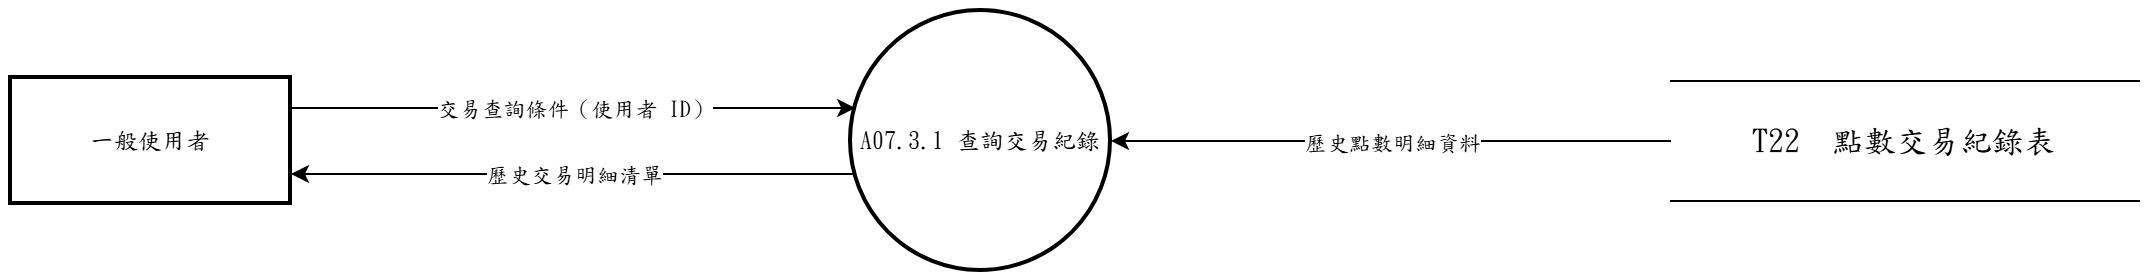

The diagram above was exported from draw.io. Its source (the exported page's mxGraphModel, read from the mxfile embedded in the PNG):
<mxGraphModel dx="1400" dy="900" grid="1" gridSize="10" guides="1" tooltips="1" connect="1" arrows="1" fold="1" page="1" pageScale="1" pageWidth="827" pageHeight="1169" math="0" shadow="0">
  <root>
    <mxCell id="0" />
    <mxCell id="1" parent="0" />
    <mxCell id="c1" value="A07.3.1 查詢交易紀錄" style="ellipse;aspect=fixed;strokeWidth=2;whiteSpace=wrap;html=1;fontFamily=標楷體;" vertex="1" parent="1">
      <mxGeometry x="460.0" y="60.0" width="130" height="130" as="geometry" />
    </mxCell>
    <mxCell id="c2" value="一般使用者" style="whiteSpace=wrap;strokeWidth=2;html=1;fontFamily=標楷體;" vertex="1" parent="1">
      <mxGeometry x="40.0" y="93.5" width="140" height="63" as="geometry" />
    </mxCell>
    <mxCell id="c3" value="T22  點數交易紀錄表" style="shape=partialRectangle;whiteSpace=wrap;html=1;left=0;right=0;fontFamily=標楷體;fontSize=16;" vertex="1" parent="1">
      <mxGeometry x="870.0" y="95.0" width="234" height="60" as="geometry" />
    </mxCell>
    <mxCell id="c4" style="edgeStyle=none;rounded=0;html=1;fontFamily=標楷體;endArrow=classic;exitX=1.0000;exitY=0.2383;exitDx=0;exitDy=0;exitPerimeter=0;entryX=0.0163;entryY=0.3733;entryDx=0;entryDy=0;entryPerimeter=0;" edge="1" parent="1" source="c2" target="c1">
      <mxGeometry relative="1" as="geometry">
        <Array as="points" />
      </mxGeometry>
    </mxCell>
    <mxCell id="c5" value="交易查詢條件（使用者 ID）" style="edgeLabel;html=1;align=center;verticalAlign=middle;resizable=0;points=[];fontFamily=標楷體;" vertex="1" connectable="0" parent="c4">
      <mxGeometry x="0.000" relative="1" as="geometry">
        <mxPoint as="offset" />
      </mxGeometry>
    </mxCell>
    <mxCell id="c6" style="edgeStyle=none;rounded=0;html=1;fontFamily=標楷體;endArrow=classic;exitX=0.0000;exitY=0.5000;exitDx=0;exitDy=0;exitPerimeter=0;entryX=1.0000;entryY=0.5000;entryDx=0;entryDy=0;entryPerimeter=0;" edge="1" parent="1" source="c3" target="c1">
      <mxGeometry relative="1" as="geometry">
        <Array as="points" />
      </mxGeometry>
    </mxCell>
    <mxCell id="c7" value="歷史點數明細資料" style="edgeLabel;html=1;align=center;verticalAlign=middle;resizable=0;points=[];fontFamily=標楷體;" vertex="1" connectable="0" parent="c6">
      <mxGeometry x="0.000" relative="1" as="geometry">
        <mxPoint as="offset" />
      </mxGeometry>
    </mxCell>
    <mxCell id="c8" style="edgeStyle=none;rounded=0;html=1;fontFamily=標楷體;endArrow=classic;exitX=0.0163;exitY=0.6267;exitDx=0;exitDy=0;exitPerimeter=0;entryX=1.0000;entryY=0.7617;entryDx=0;entryDy=0;entryPerimeter=0;" edge="1" parent="1" source="c1" target="c2">
      <mxGeometry relative="1" as="geometry">
        <Array as="points" />
      </mxGeometry>
    </mxCell>
    <mxCell id="c9" value="歷史交易明細清單" style="edgeLabel;html=1;align=center;verticalAlign=middle;resizable=0;points=[];fontFamily=標楷體;" vertex="1" connectable="0" parent="c8">
      <mxGeometry x="0.000" relative="1" as="geometry">
        <mxPoint as="offset" />
      </mxGeometry>
    </mxCell>
  </root>
</mxGraphModel>